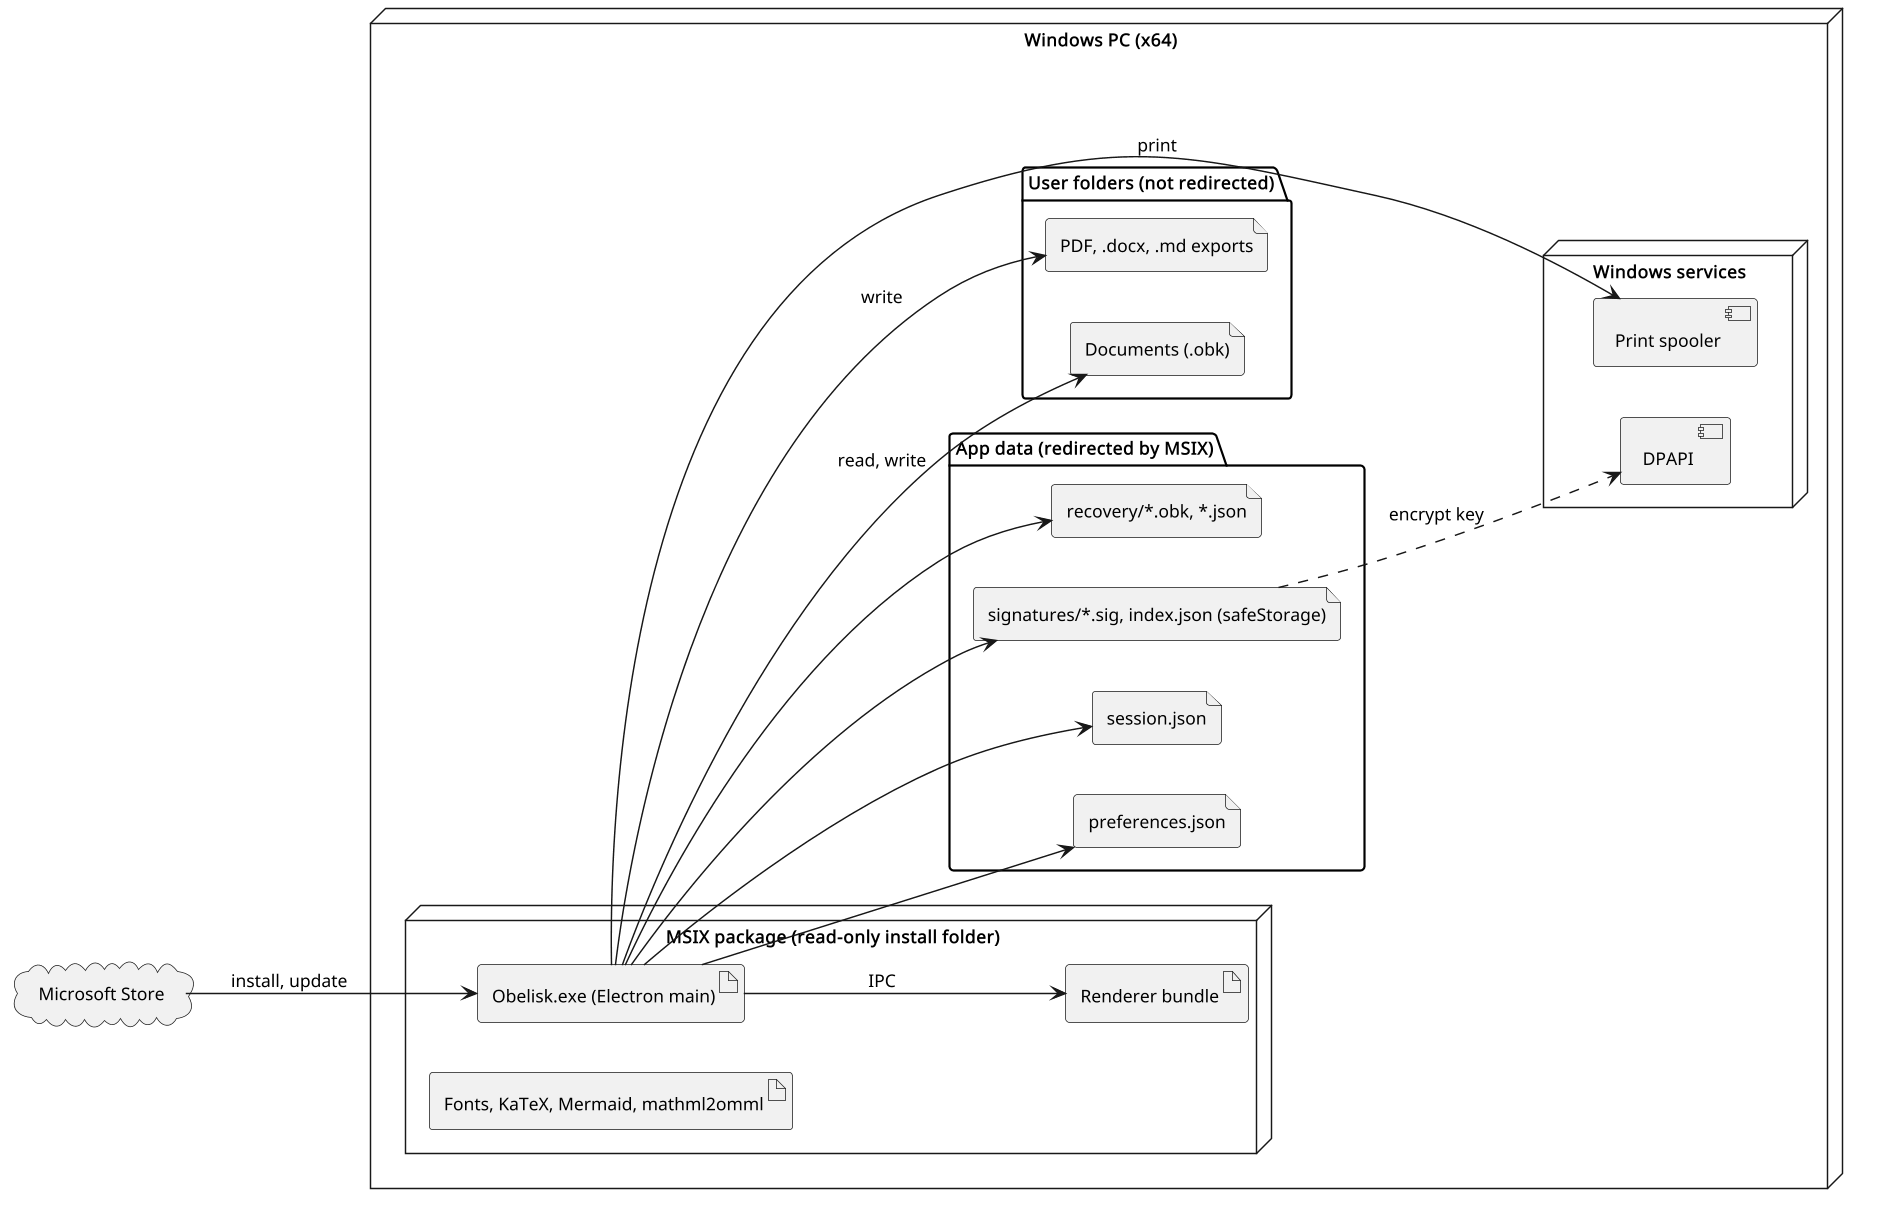

The diagram above was rendered by PlantUML. Its source (embedded in the PNG):
@startuml obelisk_deployment
skinparam shadowing false
skinparam defaultFontName Arial
skinparam defaultFontSize 12
skinparam dpi 140
left to right direction
node "Windows PC (x64)" {
  node "MSIX package (read-only install folder)" {
    artifact "Obelisk.exe (Electron main)" as Main
    artifact "Renderer bundle" as R
    artifact "Fonts, KaTeX, Mermaid, mathml2omml" as Libs
  }
  folder "App data (redirected by MSIX)" {
    file "preferences.json" as P
    file "session.json" as Ses
    file "signatures/*.sig, index.json (safeStorage)" as S
    file "recovery/*.obk, *.json" as Rec
  }
  folder "User folders (not redirected)" {
    file "Documents (.obk)" as Docs
    file "PDF, .docx, .md exports" as Ex
  }
  node "Windows services" {
    component "Print spooler" as Spool
    component "DPAPI" as DPAPI
  }
}
cloud "Microsoft Store" as Store
Store --> Main : install, update
Main --> R : IPC
Main --> P
Main --> Ses
Main --> S
Main --> Rec
Main --> Docs : read, write
Main --> Ex : write
Main --> Spool : print
S ..> DPAPI : encrypt key
@enduml